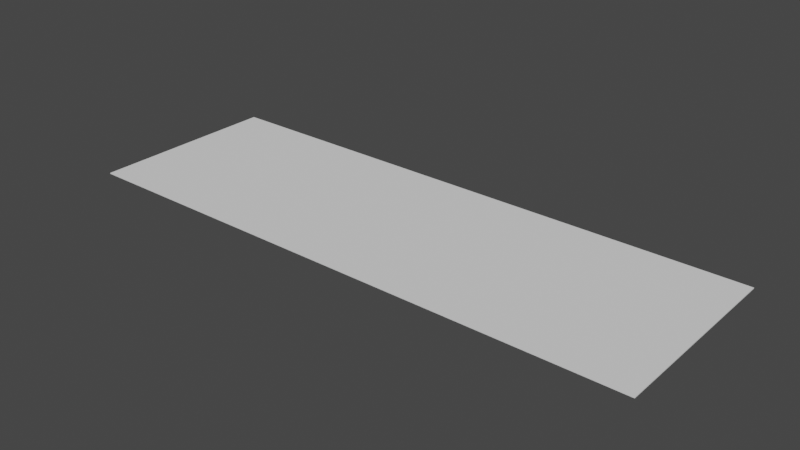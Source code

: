# Source: Floor_Forum.blend  (saved by Blender 2.83.19; exported with 4.5.12 LTS)
import bpy
from mathutils import Matrix  # noqa: F401  (used for matrix-valued properties, if any)

bpy.ops.wm.read_factory_settings(use_empty=True)
scene = bpy.context.scene
scene.name = 'Scene'

# ---- collections
col_collection = bpy.data.collections.new('Collection'); scene.collection.children.link(col_collection)

# ---- world
world_world = bpy.data.worlds.new('World'); scene.world = world_world
world_world.use_nodes = True; world_world.node_tree.nodes.clear()
_N = world_world.node_tree.nodes; _L = world_world.node_tree.links
n0 = _N.new('ShaderNodeOutputWorld'); n0.name = 'World Output'; n0.location = (300, 300)
n1 = _N.new('ShaderNodeBackground'); n1.name = 'Background'; n1.location = (10, 300)
n1.inputs[0].default_value = (0.05088, 0.05088, 0.05088, 1.0)
_L.new(n1.outputs[0], n0.inputs[0])
n0.is_active_output = True
world_world.color = (0.05088, 0.05088, 0.05088)
world_world.use_sun_shadow = False
world_world.sun_shadow_jitter_overblur = 0.0

# ---- meshes
me_cube_001 = bpy.data.meshes.new('Cube.001')
me_cube_001.from_pydata([(-30.0, -10.0, -0.04848), (-30.0, -10.0, 0.04848), (-30.0, 10.0, -0.04848), (-30.0, 10.0, 0.04848), (30.0, -10.0, -0.04848), (30.0, -10.0, 0.04848), (30.0, 10.0, -0.04848), (30.0, 10.0, 0.04848)], [], [(0, 1, 3, 2), (2, 3, 7, 6), (6, 7, 5, 4), (4, 5, 1, 0), (2, 6, 4, 0), (7, 3, 1, 5)])
_uv = me_cube_001.uv_layers.new(name='UVMap')
_uv.uv.foreach_set('vector', [0.375, 0.0, 0.625, 0.0, 0.625, 0.25, 0.375, 0.25, 0.375, 0.25, 0.625, 0.25, 0.625, 0.5, 0.375, 0.5, 0.375, 0.5, 0.625, 0.5, 0.625, 0.75, 0.375, 0.75, 0.375, 0.75, 0.625, 0.75, 0.625, 1.0, 0.375, 1.0, 0.125, 0.5, 0.375, 0.5, 0.375, 0.75, 0.125, 0.75, 0.625, 0.5, 0.875, 0.5, 0.875, 0.75, 0.625, 0.75])
me_cube_001.use_remesh_fix_poles = True
me_cube_001.use_remesh_preserve_attributes = False
me_cube_001.use_mirror_vertex_groups = False
me_cube_001.update()

# ---- objects
ob_cube = bpy.data.objects.new('Cube', me_cube_001)

# ---- transforms, parenting, visibility, modifiers, constraints
ob_cube.location = (0.0, 0.0, 0.0)
ob_cube.lineart.crease_threshold = 0.0

# ---- collection membership
col_collection.objects.link(ob_cube)

# ---- scene / render settings (as saved in the file)
scene.frame_start = 1; scene.frame_end = 250; scene.frame_set(1)
scene.render.engine = 'BLENDER_EEVEE_NEXT'
scene.cycles.use_denoising = False
scene.cycles.samples = 128
scene.cycles.sampling_pattern = 'TABULATED_SOBOL'
scene.cycles.use_adaptive_sampling = False
scene.cycles.use_light_tree = False
scene.view_settings.view_transform = 'Filmic'
bpy.context.view_layer.update()

# ---- added for rendering (the .blend has no active camera and no usable light): camera, sun
cam_auto = bpy.data.cameras.new('AutoCamera')
cam_auto.lens = 50.0
cam_auto.sensor_width = 36.0
cam_auto.clip_end = 1026.96
ob_auto_camera = bpy.data.objects.new('AutoCamera', cam_auto)
scene.collection.objects.link(ob_auto_camera)
ob_auto_camera.location = (58.5164, -70.2197, 46.8131)
ob_auto_camera.rotation_euler = (1.09748, -7.21219e-08, 0.694738)
scene.camera = ob_auto_camera
light_auto_sun = bpy.data.lights.new('AutoSun', 'SUN')
light_auto_sun.energy = 3.0
light_auto_sun.angle = 0.0523599
ob_auto_sun = bpy.data.objects.new('AutoSun', light_auto_sun)
scene.collection.objects.link(ob_auto_sun)
ob_auto_sun.rotation_euler = (0.872665, 0.174533, 0.523599)
bpy.context.view_layer.update()
